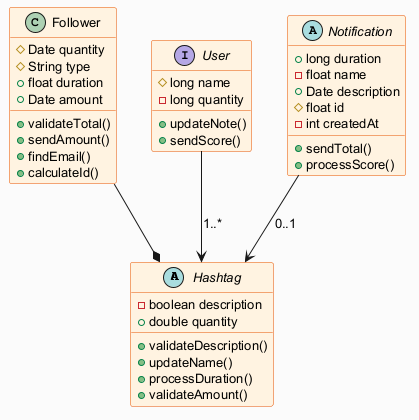

The diagram above was rendered by PlantUML. Its source (embedded in the PNG):
@startuml
skinparam backgroundColor #FAFAFA
skinparam classBackgroundColor #FFF3E0
skinparam classBorderColor #E65100
skinparam defaultFontSize 13
abstract class Hashtag {
  -boolean description
  +double quantity
  +validateDescription()
  +updateName()
  +processDuration()
  +validateAmount()
}
class Follower {
  #Date quantity
  #String type
  +float duration
  +Date amount
  +validateTotal()
  +sendAmount()
  +findEmail()
  +calculateId()
}
interface User {
  #long name
  -long quantity
  +updateNote()
  +sendScore()
}
abstract class Notification {
  +long duration
  -float name
  +Date description
  #float id
  -int createdAt
  +sendTotal()
  +processScore()
}
Follower --* Hashtag
User --> Hashtag : "1..*"
Notification --> Hashtag : "0..1"
@enduml